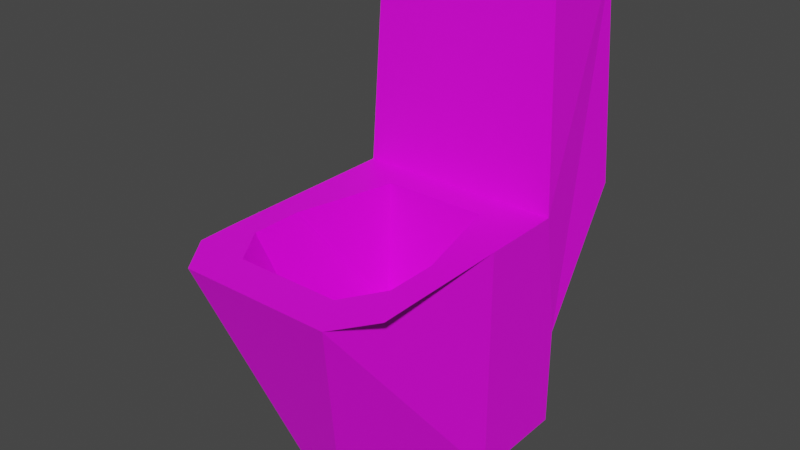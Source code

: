 # Source: toilet.blend  (saved by Blender 4.4.30; exported with 4.5.12 LTS)
import bpy
from mathutils import Matrix  # noqa: F401  (used for matrix-valued properties, if any)

bpy.ops.wm.read_factory_settings(use_empty=True)
scene = bpy.context.scene
scene.name = 'Scene'

# ---- collections
col_collection = bpy.data.collections.new('Collection'); scene.collection.children.link(col_collection)

# ---- images (referenced by path relative to the original .blend; pixels are not part of the script)
import os
ASSET_DIR = os.environ.get("B2B_ASSET_DIR", "")  # directory of the original .blend (textures are referenced by path, not embedded)
HERE = os.path.dirname(os.path.abspath(__file__))  # packed textures are extracted next to this script under _unpacked/

def load_image(name, relpath, width, height, colorspace="sRGB"):
    """Load a texture the original file referenced (path relative to the .blend, or extracted next to this script)."""
    p = next((c for c in (os.path.join(HERE, relpath), os.path.join(ASSET_DIR, relpath)) if relpath and os.path.exists(c)), "")
    if p:
        img = bpy.data.images.load(p, check_existing=True)
        img.name = name
    else:  # same state as the original file: an image datablock whose file is absent (Cycles renders it pink)
        img = bpy.data.images.new(name, width, height)
        img.source = "FILE"
        img.filepath = "//" + (relpath or name)
    img.colorspace_settings.name = colorspace
    return img
img_worntv_jpg = load_image('worntv.jpg', 'worntv.jpg', 1024, 1024, 'sRGB')

# ---- materials (node trees are filled in below, after node groups)
mat_material_001 = bpy.data.materials.new('Material.001')
mat_material_001.use_transparent_shadow = False

# ---- material node trees
mat_material_001.use_nodes = True; mat_material_001.node_tree.nodes.clear()
_N = mat_material_001.node_tree.nodes; _L = mat_material_001.node_tree.links
n0 = _N.new('ShaderNodeBsdfPrincipled'); n0.name = 'Principled BSDF'; n0.location = (10, 300)
n0.distribution = 'GGX'
n0.subsurface_method = 'BURLEY'
n0.inputs[3].default_value = 1.45
n0.inputs[27].default_value = (0.0, 0.0, 0.0, 1.0)
n0.inputs[28].default_value = 1.0
n1 = _N.new('ShaderNodeOutputMaterial'); n1.name = 'Material Output'; n1.location = (300, 300)
n2 = _N.new('ShaderNodeTexImage'); n2.name = 'Image Texture'; n2.location = (-259, 248)
n2.image = img_worntv_jpg
_L.new(n0.outputs[0], n1.inputs[0])
_L.new(n2.outputs[0], n0.inputs[0])
n1.is_active_output = True

# ---- world
world_world = bpy.data.worlds.new('World'); scene.world = world_world
world_world.use_nodes = True; world_world.node_tree.nodes.clear()
_N = world_world.node_tree.nodes; _L = world_world.node_tree.links
n0 = _N.new('ShaderNodeOutputWorld'); n0.name = 'World Output'; n0.location = (300, 300)
n1 = _N.new('ShaderNodeBackground'); n1.name = 'Background'; n1.location = (10, 300)
n1.inputs[0].default_value = (0.05088, 0.05088, 0.05088, 1.0)
_L.new(n1.outputs[0], n0.inputs[0])
n0.is_active_output = True
world_world.color = (0.05088, 0.05088, 0.05088)
world_world.use_sun_shadow = False
world_world.sun_shadow_jitter_overblur = 0.0

# ---- meshes
me_cube_001 = bpy.data.meshes.new('Cube.001')
me_cube_001.from_pydata([(0.01249, -0.08156, -0.1761), (0.08102, -0.08156, 0.006388), (0.08102, 0.08048, -0.1761), (0.08102, 0.1419, 0.006388), (0.08102, 0.08048, -0.09512), (0.08102, -0.0005391, -0.1761), (0.08102, -0.0005391, 0.006388), (0.05923, -0.1419, 0.005156), (0.08102, -0.0005391, -0.09512), (0.08102, -0.04105, 0.006388), (0.08102, 0.06477, 0.006388), (0.08102, -0.1117, 0.005772), (0.06033, -0.08156, 0.006388), (0.04051, 0.03836, 0.006388), (0.04051, -0.1117, 0.005772), (0.06033, -0.04105, 0.006388), (0.07252, 0.1379, 0.1761), (0.07252, 0.06882, 0.1761), (0.04051, -0.04759, -0.09685), (0.04051, 0.03343, -0.09685), (0.04051, -0.07778, -0.09747), (0.04051, -0.007075, -0.09685), (-0.01249, -0.08156, -0.1761), (-0.08102, -0.08156, 0.006388), (-0.08102, 0.08048, -0.1761), (-0.08102, 0.1419, 0.006388), (-0.08102, 0.08048, -0.09512), (-0.08102, -0.0005391, -0.1761), (-0.08102, -0.0005391, 0.006388), (-0.05923, -0.1419, 0.005156), (-0.08102, -0.0005391, -0.09512), (-0.08102, -0.04105, 0.006388), (-0.08102, 0.06477, 0.006388), (-0.08102, -0.1117, 0.005772), (-0.06033, -0.08156, 0.006388), (-0.04051, 0.03836, 0.006388), (-0.04051, -0.1117, 0.005772), (-0.06033, -0.04105, 0.006388), (-0.07252, 0.1379, 0.1761), (-0.07252, 0.06882, 0.1761), (-0.04051, -0.04759, -0.09685), (-0.04051, 0.03343, -0.09685), (-0.04051, -0.07778, -0.09747), (-0.04051, -0.007075, -0.09685)], [], [(42, 20, 18, 21, 19, 41, 43, 40), (11, 9, 1), (4, 3, 16, 17, 10, 6, 8, 5, 2), (2, 24, 26, 4), (0, 22, 27, 24, 2, 5), (5, 8, 7, 0), (28, 31, 23, 34, 37, 35, 13, 15, 12, 1, 9, 6, 10, 32), (22, 0, 7, 29), (30, 28, 32, 39, 38, 25, 26, 24, 27), (14, 12, 18, 20), (15, 13, 19, 21), (8, 6, 9, 11, 7), (39, 17, 16, 38), (4, 26, 25, 3), (11, 1, 12, 14, 36, 34, 23, 33, 29, 7), (12, 15, 21, 18), (33, 23, 31), (27, 22, 29, 30), (20, 42, 36, 14), (35, 41, 19, 13), (36, 42, 40, 34), (37, 43, 41, 35), (30, 29, 33, 31, 28), (17, 39, 32, 10), (38, 16, 3, 25), (34, 40, 43, 37)])
_uv = me_cube_001.uv_layers.new(name='UVMap')
_uv.uv.foreach_set('vector', [0.2292, 0.7245, 0.3438, 0.7245, 0.3438, 0.7575, 0.3438, 0.8017, 0.3438, 0.8459, 0.2292, 0.8459, 0.2292, 0.8017, 0.2292, 0.7575, 0.358, 0.3001, 0.2582, 0.2994, 0.3154, 0.2994, 0.08685, 0.4103, 0.0, 0.2994, 0.006349, 0.114, 0.1038, 0.114, 0.1089, 0.2994, 0.2011, 0.2994, 0.2012, 0.4103, 0.2013, 0.4988, 0.08694, 0.4988, 0.0, 0.4988, 0.2292, 0.4988, 0.2292, 0.5871, 0.0, 0.5871, 0.7846, 0.4988, 0.8199, 0.4988, 0.9169, 0.5872, 0.9169, 0.6757, 0.6876, 0.6757, 0.6876, 0.5872, 0.2013, 0.4988, 0.2012, 0.4103, 0.4027, 0.3006, 0.3224, 0.4982, 0.2292, 0.6532, 0.2292, 0.6089, 0.2292, 0.5647, 0.2585, 0.5647, 0.2585, 0.6089, 0.2865, 0.6956, 0.4011, 0.6956, 0.4292, 0.6089, 0.4292, 0.5647, 0.4584, 0.5647, 0.4584, 0.6089, 0.4584, 0.6532, 0.4584, 0.7245, 0.2292, 0.7245, 0.8716, 0.114, 0.9069, 0.114, 0.973, 0.3168, 0.8055, 0.3168, 0.6039, 0.2025, 0.6038, 0.3133, 0.5116, 0.3133, 0.5065, 0.4988, 0.4091, 0.4988, 0.4027, 0.3133, 0.4896, 0.2025, 0.4897, 0.114, 0.604, 0.114, 0.8768, 0.6757, 0.8782, 0.6999, 0.6888, 0.7296, 0.6876, 0.7042, 0.8782, 0.734, 0.8779, 0.8019, 0.6888, 0.7977, 0.6888, 0.7637, 0.2012, 0.4103, 0.2011, 0.2994, 0.2582, 0.2994, 0.358, 0.3001, 0.4027, 0.3006, 0.8055, 0.439, 0.8055, 0.3168, 0.932, 0.3168, 0.932, 0.439, 0.0, 0.5871, 0.2292, 0.5871, 0.2292, 0.701, 0.0, 0.701, 0.4584, 0.5317, 0.4584, 0.5647, 0.4292, 0.5647, 0.4011, 0.5317, 0.2865, 0.5317, 0.2585, 0.5647, 0.2292, 0.5647, 0.2292, 0.5317, 0.26, 0.4988, 0.4276, 0.4988, 0.8782, 0.6999, 0.8782, 0.734, 0.6888, 0.7637, 0.6888, 0.7296, 0.7607, 0.3126, 0.7181, 0.3133, 0.661, 0.3133, 0.604, 0.114, 0.7251, 0.1145, 0.8055, 0.3121, 0.6039, 0.2025, 0.8782, 0.6757, 0.9928, 0.6757, 0.9928, 0.7866, 0.8782, 0.7866, 0.3438, 0.8364, 0.3438, 0.7245, 0.4584, 0.7245, 0.4584, 0.8364, 0.6476, 0.8094, 0.4584, 0.7809, 0.4596, 0.7555, 0.649, 0.7851, 0.649, 0.7511, 0.4596, 0.7214, 0.4596, 0.6873, 0.6487, 0.6831, 0.6039, 0.2025, 0.8055, 0.3121, 0.7607, 0.3126, 0.661, 0.3133, 0.6038, 0.3133, 0.6756, 0.6831, 0.4705, 0.6831, 0.4584, 0.4988, 0.6876, 0.4988, 0.2172, 0.886, 0.01203, 0.886, 0.0, 0.701, 0.2292, 0.701, 0.649, 0.7851, 0.4596, 0.7555, 0.4596, 0.7214, 0.649, 0.7511])
me_cube_001.materials.append(mat_material_001)
me_cube_001.use_remesh_fix_poles = True
me_cube_001.use_remesh_preserve_attributes = False
me_cube_001.use_mirror_vertex_groups = False
me_cube_001.update()

# ---- objects
ob_model = bpy.data.objects.new('model', me_cube_001)

# ---- transforms, parenting, visibility, modifiers, constraints
ob_model.location = (0.0, 0.0, 0.0)
ob_model.lineart.crease_threshold = 0.0

# ---- collection membership
col_collection.objects.link(ob_model)

# ---- scene / render settings (as saved in the file)
scene.frame_start = 1; scene.frame_end = 250; scene.frame_set(1)
scene.render.engine = 'BLENDER_EEVEE_NEXT'
scene.cycles.use_denoising = False
scene.cycles.samples = 128
scene.cycles.sampling_pattern = 'TABULATED_SOBOL'
scene.cycles.use_adaptive_sampling = False
scene.cycles.use_light_tree = False
scene.view_settings.view_transform = 'Filmic'
bpy.context.view_layer.update()

# ---- added for rendering (the .blend has no active camera and no usable light): camera, sun
cam_auto = bpy.data.cameras.new('AutoCamera')
cam_auto.lens = 50.0
cam_auto.sensor_width = 36.0
cam_auto.clip_end = 1000.0
ob_auto_camera = bpy.data.objects.new('AutoCamera', cam_auto)
scene.collection.objects.link(ob_auto_camera)
ob_auto_camera.location = (0.444632, -0.533558, 0.355706)
ob_auto_camera.rotation_euler = (1.09748, -7.21219e-08, 0.694738)
scene.camera = ob_auto_camera
light_auto_sun = bpy.data.lights.new('AutoSun', 'SUN')
light_auto_sun.energy = 3.0
light_auto_sun.angle = 0.0523599
ob_auto_sun = bpy.data.objects.new('AutoSun', light_auto_sun)
scene.collection.objects.link(ob_auto_sun)
ob_auto_sun.rotation_euler = (0.872665, 0.174533, 0.523599)
bpy.context.view_layer.update()
